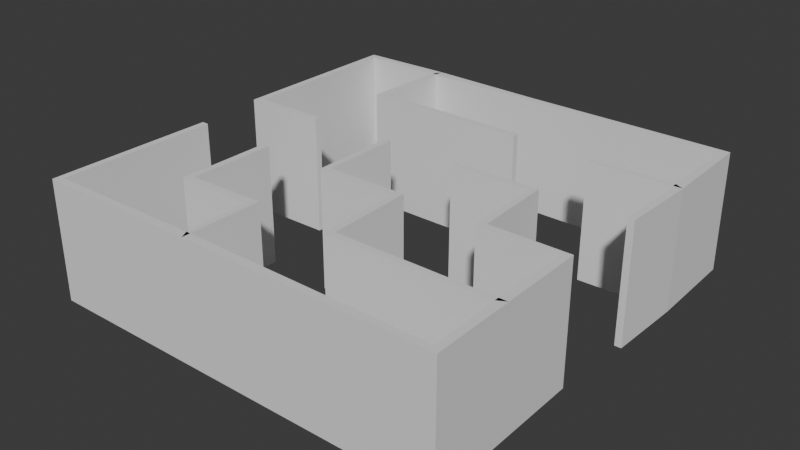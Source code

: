 # Source: Laberinto.blend  (saved by Blender 4.3.34; exported with 4.5.12 LTS)
import bpy
from mathutils import Matrix  # noqa: F401  (used for matrix-valued properties, if any)

bpy.ops.wm.read_factory_settings(use_empty=True)
scene = bpy.context.scene
scene.name = 'Scene'

# ---- collections
col_laberin = bpy.data.collections.new('Laberin'); scene.collection.children.link(col_laberin)

# ---- world
world_world = bpy.data.worlds.new('World'); scene.world = world_world
world_world.use_nodes = True; world_world.node_tree.nodes.clear()
_N = world_world.node_tree.nodes; _L = world_world.node_tree.links
n0 = _N.new('ShaderNodeOutputWorld'); n0.name = 'World Output'; n0.location = (300, 300)
n1 = _N.new('ShaderNodeBackground'); n1.name = 'Background'; n1.location = (10, 300)
n1.inputs[0].default_value = (0.05088, 0.05088, 0.05088, 1.0)
_L.new(n1.outputs[0], n0.inputs[0])
n0.is_active_output = True
world_world.color = (0.05088, 0.05088, 0.05088)
world_world.sun_shadow_jitter_overblur = 0.0

# ---- meshes
me_vert = bpy.data.meshes.new('Vert')
me_vert.from_pydata([(-0.4566, -0.382, 0.0), (-0.8211, -0.3867, 0.0), (-0.8211, 0.3727, 0.0), (1.02, 0.3634, 0.0), (1.025, -0.3867, 0.0), (1.023, -0.01958, 0.0), (0.6545, -0.01958, 0.0), (0.09783, 0.368, 0.0), (-0.4516, 0.3708, 0.0), (-0.4702, -0.01586, 0.0), (0.2845, -0.01958, 0.0), (-0.8211, -0.7434, 0.0), (-0.8211, -1.496, 0.0), (1.039, -1.496, 0.0), (1.025, -0.7434, 0.0), (0.6708, -0.7434, 0.0), (0.6522, -0.3867, 0.0), (0.2609, -0.3867, 0.0), (1.032, -1.129, 0.0), (0.3051, -1.129, 0.0), (0.2912, -0.7434, 0.0), (-0.07332, -0.7434, 0.0), (-0.07332, -0.3867, 0.0), (-0.07332, -1.496, 0.0), (-0.07332, -1.129, 0.0), (-0.4192, -1.139, 0.0), (-0.8211, -0.3867, 0.5376), (-0.4566, -0.3867, 0.0), (1.02, 0.3634, 0.5376), (-0.4566, -0.382, 0.5376), (-0.8211, 0.3727, 0.5376), (-0.4192, -0.7434, 0.0), (1.025, -0.3867, 0.5376), (1.023, -0.01958, 0.5376), (0.6545, -0.01958, 0.5376), (0.09783, 0.368, 0.5376), (-0.4516, 0.3708, 0.5376), (-0.4702, -0.01586, 0.5376), (0.2845, -0.01958, 0.5376), (-0.8211, -0.7434, 0.5376), (-0.8211, -1.496, 0.5376), (1.039, -1.496, 0.5376), (1.025, -0.7434, 0.5376), (0.6708, -0.7434, 0.5376), (0.6522, -0.3867, 0.5376), (0.2609, -0.3867, 0.5376), (1.032, -1.129, 0.5376), (0.3051, -1.129, 0.5376), (0.2912, -0.7434, 0.5376), (-0.07332, -0.7434, 0.5376), (-0.07332, -0.3867, 0.5376), (-0.07332, -1.496, 0.5376), (-0.07332, -1.129, 0.5376), (-0.4192, -1.139, 0.5376), (-0.4566, -0.3867, 0.5376), (-0.4192, -0.7434, 0.5376)], [], [(19, 20, 48, 47), (5, 4, 32, 33), (23, 13, 41, 51), (3, 5, 33, 28), (20, 21, 49, 48), (18, 14, 42, 46), (25, 31, 55, 53), (5, 6, 34, 33), (21, 22, 50, 49), (14, 15, 43, 42), (8, 7, 35, 36), (12, 23, 51, 40), (15, 16, 44, 43), (2, 8, 36, 30), (23, 24, 52, 51), (0, 1, 26, 29), (16, 17, 45, 44), (24, 25, 53, 52), (1, 2, 30, 26), (13, 18, 46, 41), (27, 0, 29, 54), (9, 10, 38, 37), (7, 3, 28, 35), (18, 19, 47, 46), (8, 9, 37, 36), (11, 12, 40, 39)])
me_vert.update()
me_vert_001 = bpy.data.meshes.new('Vert.001')
me_vert_001.from_pydata([(-0.4741, -0.3851, 0.0), (-0.8211, -0.3867, 0.0), (-0.8211, 0.3727, 0.0), (1.02, 0.3634, 0.0), (1.025, -0.3867, 0.0), (1.023, -0.01958, 0.0), (0.6545, -0.01958, 0.0), (0.09783, 0.368, 0.0), (-0.4516, 0.3708, 0.0), (-0.4702, -0.01586, 0.0), (0.2845, -0.01958, 0.0), (-0.8211, -0.7434, 0.0), (-0.8211, -1.496, 0.0), (1.039, -1.496, 0.0), (1.025, -0.7434, 0.0), (0.6708, -0.7434, 0.0), (0.6522, -0.3867, 0.0), (0.2609, -0.3867, 0.0), (1.032, -1.129, 0.0), (0.3051, -1.129, 0.0), (0.2912, -0.7434, 0.0), (-0.07332, -0.7434, 0.0), (-0.07332, -0.3867, 0.0), (-0.07332, -1.496, 0.0), (-0.07332, -1.129, 0.0), (-0.4192, -1.139, 0.0), (-0.8211, -0.3867, 0.5376), (1.02, 0.3634, 0.5376), (-0.4741, -0.382, 0.5376), (-0.8211, 0.3727, 0.5376), (-0.4192, -0.7434, 0.0), (1.025, -0.3867, 0.5376), (1.023, -0.01958, 0.5376), (0.6545, -0.01958, 0.5376), (0.09783, 0.368, 0.5376), (-0.4516, 0.3708, 0.5376), (-0.4702, -0.01586, 0.5376), (0.2845, -0.01958, 0.5376), (-0.8211, -0.7434, 0.5376), (-0.8211, -1.496, 0.5376), (1.039, -1.496, 0.5376), (1.025, -0.7434, 0.5376), (0.6708, -0.7434, 0.5376), (0.6522, -0.3867, 0.5376), (0.2609, -0.3867, 0.5376), (1.032, -1.129, 0.5376), (0.3051, -1.129, 0.5376), (0.2912, -0.7434, 0.5376), (-0.07332, -0.7434, 0.5376), (-0.07332, -0.3867, 0.5376), (-0.07332, -1.496, 0.5376), (-0.07332, -1.129, 0.5376), (-0.4192, -1.139, 0.5376), (-0.4192, -0.7434, 0.5376), (-0.4741, -0.4124, 0.0), (-0.8511, -0.4171, 0.0), (-0.8511, 0.4028, 0.0), (1.05, 0.3932, 0.0), (1.055, -0.3865, 0.0), (1.063, -0.03948, 0.0), (0.6545, -0.04958, 0.0), (0.09798, 0.398, 0.0), (-0.4302, 0.4121, 0.0), (-0.4387, 0.01399, 0.0), (0.2847, 0.01042, 0.0), (-0.7911, -0.7434, 0.0), (-0.7911, -1.466, 0.0), (1.008, -1.466, 0.0), (0.9954, -0.7734, 0.0), (0.6424, -0.7734, 0.0), (0.6237, -0.4167, 0.0), (0.2609, -0.4167, 0.0), (0.9928, -1.15, 0.0), (0.2762, -1.159, 0.0), (0.2622, -0.7734, 0.0), (-0.1033, -0.7734, 0.0), (-0.1033, -0.3867, 0.0), (-0.09332, -1.456, 0.0), (-0.1033, -1.16, 0.0), (-0.4492, -1.169, 0.0), (-0.8511, -0.4171, 0.5376), (1.05, 0.3932, 0.5376), (-0.4741, -0.4124, 0.5376), (-0.8511, 0.4028, 0.5376), (-0.4492, -0.7434, 0.0), (1.055, -0.3865, 0.5376), (1.063, -0.03948, 0.5376), (0.6545, -0.04958, 0.5376), (0.09798, 0.398, 0.5376), (-0.4302, 0.4121, 0.5376), (-0.4387, 0.01399, 0.5376), (0.2847, 0.01042, 0.5376), (-0.7911, -0.7434, 0.5376), (-0.7911, -1.466, 0.5376), (1.008, -1.466, 0.5376), (0.9954, -0.7734, 0.5376), (0.6424, -0.7734, 0.5376), (0.6237, -0.4167, 0.5376), (0.2609, -0.4167, 0.5376), (0.9928, -1.15, 0.5376), (0.2762, -1.159, 0.5376), (0.2622, -0.7734, 0.5376), (-0.1033, -0.7734, 0.5376), (-0.1033, -0.3867, 0.5376), (-0.09332, -1.456, 0.5376), (-0.1033, -1.16, 0.5376), (-0.4492, -1.169, 0.5376), (-0.4492, -0.7434, 0.5376)], [], [(19, 20, 47, 46), (5, 4, 31, 32), (23, 13, 40, 50), (3, 5, 32, 27), (20, 21, 48, 47), (18, 14, 41, 45), (25, 30, 53, 52), (5, 6, 33, 32), (21, 22, 49, 48), (14, 15, 42, 41), (8, 7, 34, 35), (12, 23, 50, 39), (15, 16, 43, 42), (2, 8, 35, 29), (23, 24, 51, 50), (0, 1, 26, 28), (16, 17, 44, 43), (24, 25, 52, 51), (1, 2, 29, 26), (13, 18, 45, 40), (9, 10, 37, 36), (7, 3, 27, 34), (18, 19, 46, 45), (8, 9, 36, 35), (11, 12, 39, 38), (73, 100, 101, 74), (59, 86, 85, 58), (77, 104, 94, 67), (57, 81, 86, 59), (74, 101, 102, 75), (72, 99, 95, 68), (79, 106, 107, 84), (59, 86, 87, 60), (75, 102, 103, 76), (68, 95, 96, 69), (62, 89, 88, 61), (66, 93, 104, 77), (69, 96, 97, 70), (56, 83, 89, 62), (77, 104, 105, 78), (54, 82, 80, 55), (70, 97, 98, 71), (78, 105, 106, 79), (55, 80, 83, 56), (67, 94, 99, 72), (0, 28, 82, 54), (63, 90, 91, 64), (61, 88, 81, 57), (72, 99, 100, 73), (62, 89, 90, 63), (65, 92, 93, 66), (1, 0, 54, 55), (2, 1, 55, 56), (3, 7, 61, 57), (4, 5, 59, 58), (5, 3, 57, 59), (6, 5, 59, 60), (7, 8, 62, 61), (8, 2, 56, 62), (28, 26, 80, 82), (10, 9, 63, 64), (12, 11, 65, 66), (13, 23, 77, 67), (14, 18, 72, 68), (15, 14, 68, 69), (16, 15, 69, 70), (17, 16, 70, 71), (18, 13, 67, 72), (19, 18, 72, 73), (20, 19, 73, 74), (21, 20, 74, 75), (22, 21, 75, 76), (23, 12, 66, 77), (24, 23, 77, 78), (25, 24, 78, 79), (32, 31, 85, 86), (35, 34, 88, 89), (27, 32, 86, 81), (30, 25, 79, 84), (34, 27, 81, 88), (26, 29, 83, 80), (32, 33, 87, 86), (9, 8, 62, 63), (29, 35, 89, 83), (36, 37, 91, 90), (38, 39, 93, 92), (50, 40, 94, 104), (45, 41, 95, 99), (41, 42, 96, 95), (42, 43, 97, 96), (43, 44, 98, 97), (40, 45, 99, 94), (45, 46, 100, 99), (46, 47, 101, 100), (47, 48, 102, 101), (48, 49, 103, 102), (39, 50, 104, 93), (50, 51, 105, 104), (51, 52, 106, 105), (52, 53, 107, 106), (35, 36, 90, 89), (31, 4, 58, 85), (53, 30, 84, 107), (33, 6, 60, 87), (49, 22, 76, 103), (44, 17, 71, 98), (37, 10, 64, 91), (11, 38, 92, 65)])
me_vert_001.update()

# ---- objects
ob_vac_o = bpy.data.objects.new('Vacío', None)
ob_vert = bpy.data.objects.new('Vert', me_vert)
ob_labpro = bpy.data.objects.new('LabPro', me_vert_001)

# ---- transforms, parenting, visibility, modifiers, constraints
ob_vac_o.location = (0.0, 0.0, 0.0)
ob_vac_o.empty_display_type = 'IMAGE'
ob_vac_o.empty_display_size = 5.0
ob_vac_o.empty_image_depth = 'BACK'
ob_vac_o.show_empty_image_perspective = False
ob_vac_o.empty_image_side = 'FRONT'
ob_vac_o.hide_select = True
ob_vert.location = (0.0, 0.0, 0.0)
ob_vert.hide_select = True
ob_vert.hide_render = True
_m = ob_vert.modifiers.new('Solidificar', 'SOLIDIFY')
_m.thickness = 0.03
_m.use_even_offset = True
ob_labpro.location = (0.0, 0.0, 0.0)

# ---- collection membership
col_laberin.objects.link(ob_vac_o)
col_laberin.objects.link(ob_vert)
col_laberin.objects.link(ob_labpro)

# ---- scene / render settings (as saved in the file)
scene.frame_start = 1; scene.frame_end = 250; scene.frame_set(1)
scene.render.engine = 'BLENDER_EEVEE_NEXT'
bpy.context.view_layer.update()

# ---- added for rendering (the .blend has no active camera and no usable light): camera, sun
cam_auto = bpy.data.cameras.new('AutoCamera')
cam_auto.lens = 50.0
cam_auto.sensor_width = 36.0
cam_auto.clip_end = 1000.0
ob_auto_camera = bpy.data.objects.new('AutoCamera', cam_auto)
scene.collection.objects.link(ob_auto_camera)
ob_auto_camera.location = (2.65546, -3.60143, 2.30842)
ob_auto_camera.rotation_euler = (1.09748, -7.21219e-08, 0.694738)
scene.camera = ob_auto_camera
light_auto_sun = bpy.data.lights.new('AutoSun', 'SUN')
light_auto_sun.energy = 3.0
light_auto_sun.angle = 0.0523599
ob_auto_sun = bpy.data.objects.new('AutoSun', light_auto_sun)
scene.collection.objects.link(ob_auto_sun)
ob_auto_sun.rotation_euler = (0.872665, 0.174533, 0.523599)
bpy.context.view_layer.update()
